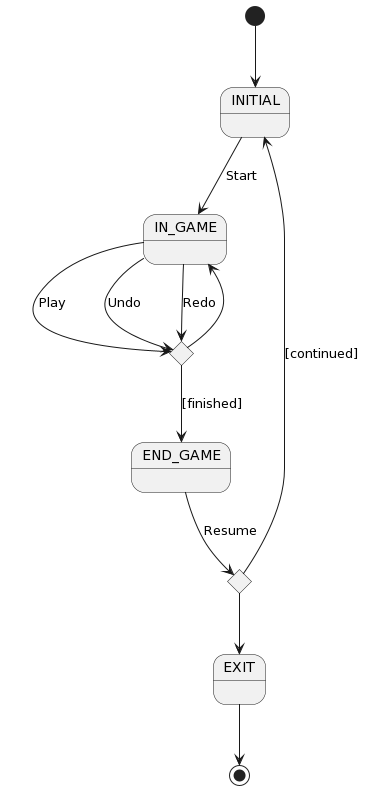

The diagram above was rendered by PlantUML. Its source (embedded in the PNG):
@startuml
state INITIAL
state IN_GAME
state END_GAME
state EXIT
state if_finished <<choice>>
state if_resumed <<choice>>

[*] --> INITIAL
INITIAL --> IN_GAME: Start
IN_GAME --> if_finished: Play
IN_GAME --> if_finished: Undo
IN_GAME --> if_finished: Redo
if_finished --> IN_GAME
if_finished --> END_GAME: [finished]
END_GAME --> if_resumed: Resume
if_resumed --> INITIAL: [continued]
if_resumed --> EXIT
EXIT --> [*]
@enduml